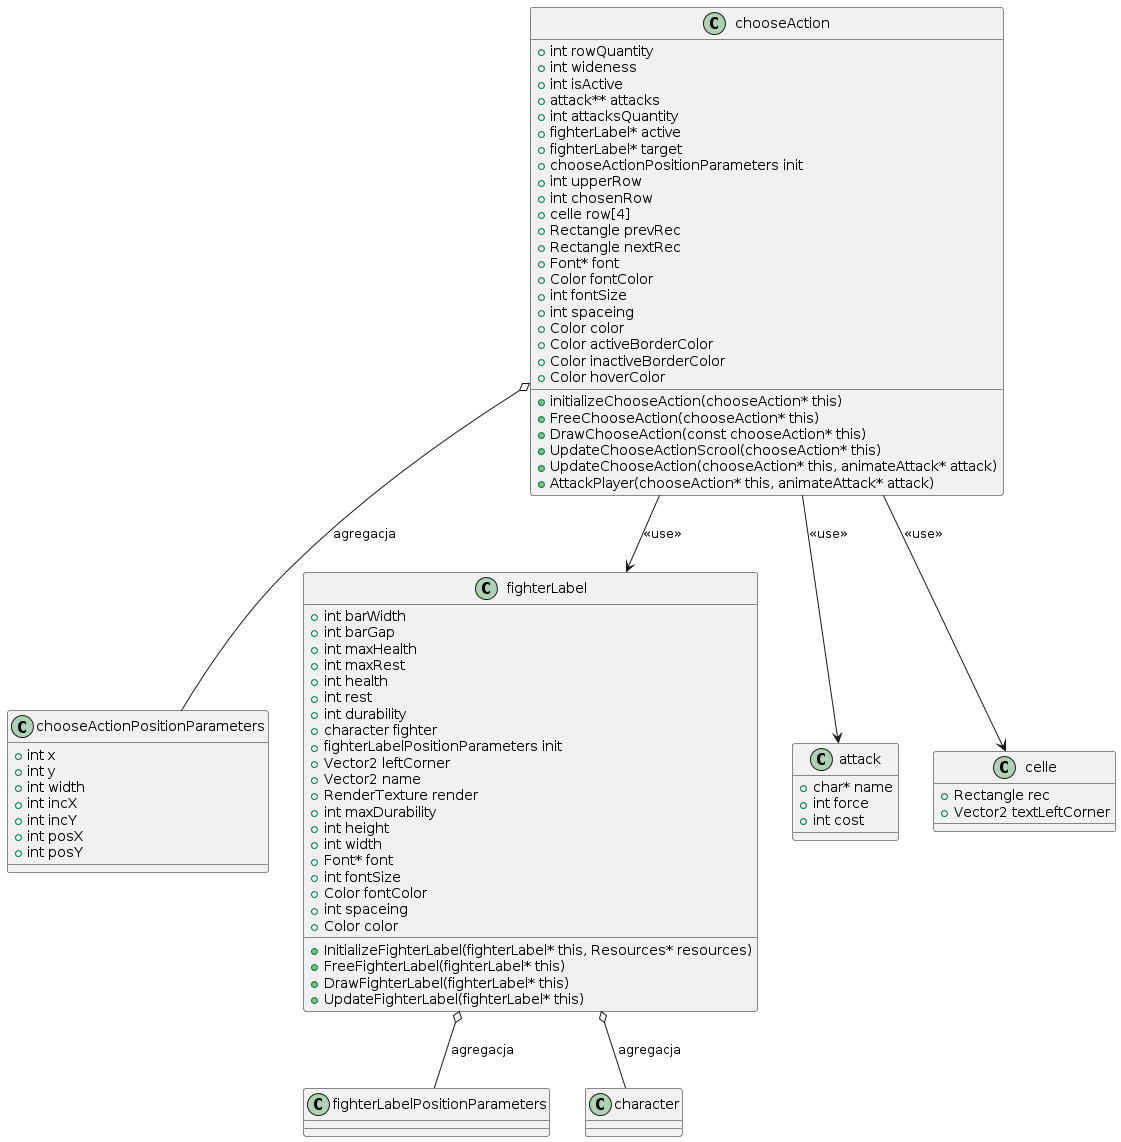

The diagram above was rendered by PlantUML. Its source (embedded in the PNG):
@startuml
class chooseAction {
  +int rowQuantity
  +int wideness
  +int isActive
  +attack** attacks
  +int attacksQuantity
  +fighterLabel* active
  +fighterLabel* target
  +chooseActionPositionParameters init
  +int upperRow
  +int chosenRow
  +celle row[4]
  +Rectangle prevRec
  +Rectangle nextRec
  +Font* font
  +Color fontColor
  +int fontSize
  +int spaceing
  +Color color
  +Color activeBorderColor
  +Color inactiveBorderColor
  +Color hoverColor
  +initializeChooseAction(chooseAction* this)
  +FreeChooseAction(chooseAction* this)
  +DrawChooseAction(const chooseAction* this)
  +UpdateChooseActionScrool(chooseAction* this)
  +UpdateChooseAction(chooseAction* this, animateAttack* attack)
  +AttackPlayer(chooseAction* this, animateAttack* attack)
}

class chooseActionPositionParameters {
  +int x
  +int y
  +int width
  +int incX
  +int incY
  +int posX
  +int posY
}

class fighterLabel {
  +int barWidth
  +int barGap
  +int maxHealth
  +int maxRest
  +int health
  +int rest
  +int durability
  +character fighter
  +fighterLabelPositionParameters init
  +Vector2 leftCorner
  +Vector2 name
  +RenderTexture render
  +int maxDurability
  +int height
  +int width
  +Font* font
  +int fontSize
  +Color fontColor
  +int spaceing
  +Color color
  +InitializeFighterLabel(fighterLabel* this, Resources* resources)
  +FreeFighterLabel(fighterLabel* this)
  +DrawFighterLabel(fighterLabel* this)
  +UpdateFighterLabel(fighterLabel* this)
}

class attack {
  +char* name
  +int force
  +int cost
}

class celle {
  +Rectangle rec
  +Vector2 textLeftCorner
}

chooseAction --> attack : <<use>>
chooseAction --> fighterLabel : <<use>>
chooseAction --> celle : <<use>>
chooseAction o-- chooseActionPositionParameters : agregacja
fighterLabel o-- fighterLabelPositionParameters : agregacja
fighterLabel o-- character : agregacja
@enduml